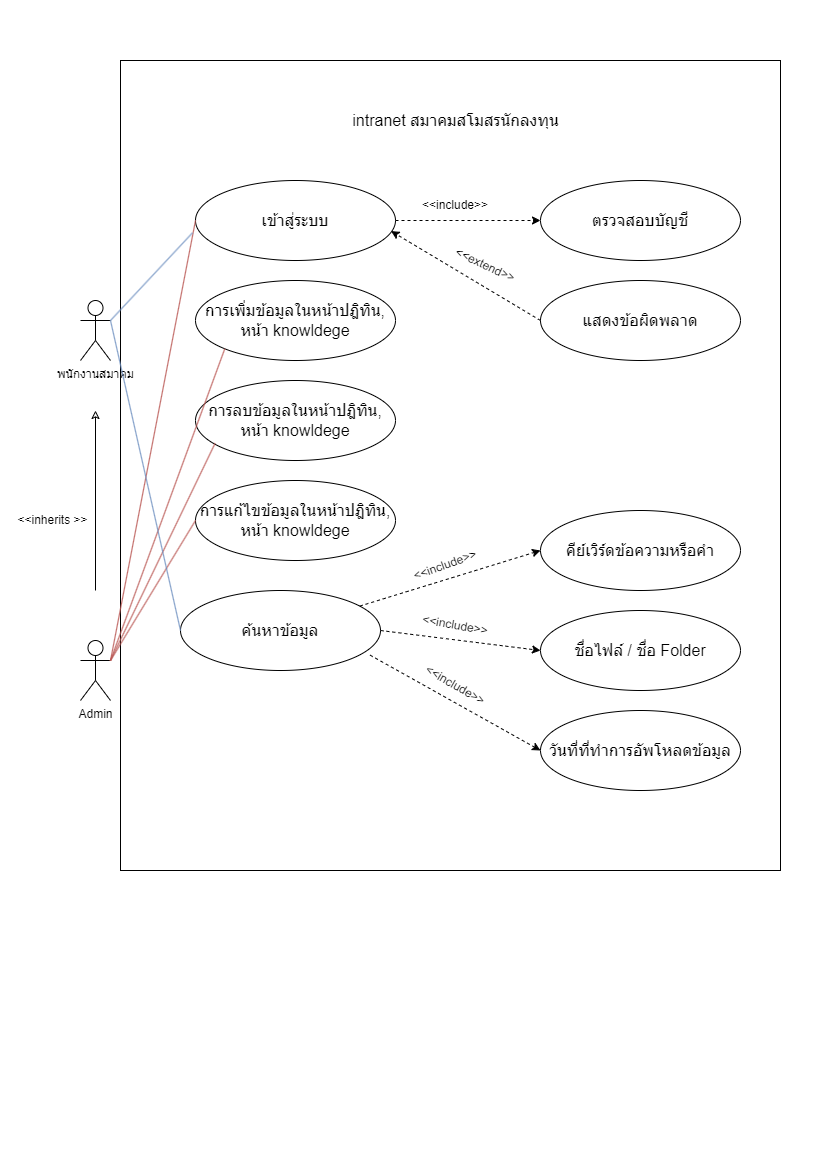

The diagram above was exported from draw.io. Its source (the exported page's mxGraphModel, read from the mxfile embedded in the PNG):
<mxGraphModel dx="1134" dy="590" grid="1" gridSize="10" guides="1" tooltips="1" connect="1" arrows="1" fold="1" page="1" pageScale="1" pageWidth="827" pageHeight="1169" math="0" shadow="0">
  <root>
    <mxCell id="0" />
    <mxCell id="1" parent="0" />
    <mxCell id="gmeVqfIJ216KhAaPOIbX-7" value="" style="rounded=0;whiteSpace=wrap;html=1;" parent="1" vertex="1">
      <mxGeometry x="120" y="60" width="660" height="810" as="geometry" />
    </mxCell>
    <mxCell id="r_l5wTGNBn1ROQNaOTaL-3" value="Admin" style="shape=umlActor;verticalLabelPosition=bottom;verticalAlign=top;html=1;outlineConnect=0;" parent="1" vertex="1">
      <mxGeometry x="80" y="640" width="30" height="60" as="geometry" />
    </mxCell>
    <mxCell id="r_l5wTGNBn1ROQNaOTaL-4" value="&lt;font style=&quot;font-size: 16px;&quot;&gt;intranet สมาคมสโมสรนักลงทุน&lt;/font&gt;" style="text;html=1;strokeColor=none;fillColor=none;align=center;verticalAlign=middle;whiteSpace=wrap;rounded=0;" parent="1" vertex="1">
      <mxGeometry x="327.5" y="100" width="255" height="40" as="geometry" />
    </mxCell>
    <mxCell id="vzsZVz4VwBM0fZiXpmzn-2" value="การเพิ่มข้อมูลในหน้าปฎิทิน, หน้า knowldege" style="ellipse;whiteSpace=wrap;html=1;fontSize=16;" parent="1" vertex="1">
      <mxGeometry x="195" y="280" width="200" height="80" as="geometry" />
    </mxCell>
    <mxCell id="vzsZVz4VwBM0fZiXpmzn-3" value="เข้าสู่ระบบ" style="ellipse;whiteSpace=wrap;html=1;fontSize=16;" parent="1" vertex="1">
      <mxGeometry x="195" y="180" width="200" height="80" as="geometry" />
    </mxCell>
    <mxCell id="vzsZVz4VwBM0fZiXpmzn-4" value="การลบข้อมูลในหน้าปฎิทิน, หน้า knowldege" style="ellipse;whiteSpace=wrap;html=1;fontSize=16;" parent="1" vertex="1">
      <mxGeometry x="195" y="380" width="200" height="80" as="geometry" />
    </mxCell>
    <mxCell id="vzsZVz4VwBM0fZiXpmzn-5" value="การแก้ไขข้อมูลในหน้าปฎิทิน, หน้า knowldege" style="ellipse;whiteSpace=wrap;html=1;fontSize=16;" parent="1" vertex="1">
      <mxGeometry x="195" y="480" width="200" height="80" as="geometry" />
    </mxCell>
    <mxCell id="vzsZVz4VwBM0fZiXpmzn-6" value="ค้นหาข้อมูล" style="ellipse;whiteSpace=wrap;html=1;fontSize=16;" parent="1" vertex="1">
      <mxGeometry x="180" y="590" width="200" height="80" as="geometry" />
    </mxCell>
    <mxCell id="vzsZVz4VwBM0fZiXpmzn-7" value="คีย์เวิร์ดข้อความหรือคำ" style="ellipse;whiteSpace=wrap;html=1;fontSize=16;" parent="1" vertex="1">
      <mxGeometry x="540" y="510" width="200" height="80" as="geometry" />
    </mxCell>
    <mxCell id="vzsZVz4VwBM0fZiXpmzn-9" value="ชื่อไฟล์ / ชื่อ Folder" style="ellipse;whiteSpace=wrap;html=1;fontSize=16;" parent="1" vertex="1">
      <mxGeometry x="540" y="610" width="200" height="80" as="geometry" />
    </mxCell>
    <mxCell id="vzsZVz4VwBM0fZiXpmzn-10" value="วันที่ที่ทำการอัพโหลดข้อมูล" style="ellipse;whiteSpace=wrap;html=1;fontSize=16;" parent="1" vertex="1">
      <mxGeometry x="540" y="710" width="200" height="80" as="geometry" />
    </mxCell>
    <mxCell id="vzsZVz4VwBM0fZiXpmzn-11" value="ตรวจสอบบัญชี" style="ellipse;whiteSpace=wrap;html=1;fontSize=16;" parent="1" vertex="1">
      <mxGeometry x="540" y="180" width="200" height="80" as="geometry" />
    </mxCell>
    <mxCell id="vzsZVz4VwBM0fZiXpmzn-12" value="แสดงข้อผิดพลาด" style="ellipse;whiteSpace=wrap;html=1;fontSize=16;" parent="1" vertex="1">
      <mxGeometry x="540" y="280" width="200" height="80" as="geometry" />
    </mxCell>
    <mxCell id="klA7kwNIHbWKVMdk9SxA-1" value="" style="endArrow=none;html=1;rounded=0;entryX=0;entryY=0.5;entryDx=0;entryDy=0;fillColor=#f8cecc;strokeColor=#b85450;exitX=1;exitY=0.3333333333333333;exitDx=0;exitDy=0;exitPerimeter=0;" parent="1" source="r_l5wTGNBn1ROQNaOTaL-3" target="vzsZVz4VwBM0fZiXpmzn-3" edge="1">
      <mxGeometry width="50" height="50" relative="1" as="geometry">
        <mxPoint x="110" y="660" as="sourcePoint" />
        <mxPoint x="490" y="220" as="targetPoint" />
      </mxGeometry>
    </mxCell>
    <mxCell id="klA7kwNIHbWKVMdk9SxA-2" value="" style="endArrow=none;html=1;rounded=0;entryX=0;entryY=1;entryDx=0;entryDy=0;fillColor=#f8cecc;strokeColor=#b85450;" parent="1" target="vzsZVz4VwBM0fZiXpmzn-2" edge="1">
      <mxGeometry width="50" height="50" relative="1" as="geometry">
        <mxPoint x="110" y="660" as="sourcePoint" />
        <mxPoint x="200" y="320" as="targetPoint" />
      </mxGeometry>
    </mxCell>
    <mxCell id="klA7kwNIHbWKVMdk9SxA-3" value="" style="endArrow=none;html=1;rounded=0;entryX=0.098;entryY=0.785;entryDx=0;entryDy=0;entryPerimeter=0;fillColor=#f8cecc;strokeColor=#b85450;" parent="1" target="vzsZVz4VwBM0fZiXpmzn-4" edge="1">
      <mxGeometry width="50" height="50" relative="1" as="geometry">
        <mxPoint x="110" y="660" as="sourcePoint" />
        <mxPoint x="490" y="220" as="targetPoint" />
      </mxGeometry>
    </mxCell>
    <mxCell id="klA7kwNIHbWKVMdk9SxA-4" value="" style="endArrow=none;html=1;rounded=0;entryX=0;entryY=0.5;entryDx=0;entryDy=0;fillColor=#f8cecc;strokeColor=#b85450;" parent="1" target="vzsZVz4VwBM0fZiXpmzn-5" edge="1">
      <mxGeometry width="50" height="50" relative="1" as="geometry">
        <mxPoint x="110" y="660" as="sourcePoint" />
        <mxPoint x="490" y="320" as="targetPoint" />
      </mxGeometry>
    </mxCell>
    <mxCell id="klA7kwNIHbWKVMdk9SxA-8" value="" style="endArrow=classic;html=1;rounded=0;entryX=0;entryY=0.5;entryDx=0;entryDy=0;exitX=1;exitY=0.5;exitDx=0;exitDy=0;dashed=1;" parent="1" source="vzsZVz4VwBM0fZiXpmzn-3" target="vzsZVz4VwBM0fZiXpmzn-11" edge="1">
      <mxGeometry width="50" height="50" relative="1" as="geometry">
        <mxPoint x="440" y="370" as="sourcePoint" />
        <mxPoint x="490" y="320" as="targetPoint" />
      </mxGeometry>
    </mxCell>
    <mxCell id="klA7kwNIHbWKVMdk9SxA-9" value="" style="endArrow=classic;html=1;rounded=0;exitX=0;exitY=0.5;exitDx=0;exitDy=0;dashed=1;entryX=0.978;entryY=0.633;entryDx=0;entryDy=0;entryPerimeter=0;fontStyle=1" parent="1" source="vzsZVz4VwBM0fZiXpmzn-12" target="vzsZVz4VwBM0fZiXpmzn-3" edge="1">
      <mxGeometry width="50" height="50" relative="1" as="geometry">
        <mxPoint x="405" y="230" as="sourcePoint" />
        <mxPoint x="550" y="230" as="targetPoint" />
      </mxGeometry>
    </mxCell>
    <mxCell id="klA7kwNIHbWKVMdk9SxA-10" value="&amp;lt;&amp;lt;include&amp;gt;&amp;gt;" style="text;html=1;strokeColor=none;fillColor=none;align=center;verticalAlign=middle;whiteSpace=wrap;rounded=0;" parent="1" vertex="1">
      <mxGeometry x="425" y="190" width="60" height="30" as="geometry" />
    </mxCell>
    <mxCell id="klA7kwNIHbWKVMdk9SxA-11" value="&amp;lt;&amp;lt;extend&amp;gt;&amp;gt;" style="text;html=1;strokeColor=none;fillColor=none;align=center;verticalAlign=middle;whiteSpace=wrap;rounded=0;rotation=25;" parent="1" vertex="1">
      <mxGeometry x="455" y="250" width="60" height="30" as="geometry" />
    </mxCell>
    <mxCell id="klA7kwNIHbWKVMdk9SxA-16" value="&amp;lt;&amp;lt;inherits &amp;gt;&amp;gt;" style="text;html=1;strokeColor=none;fillColor=none;align=center;verticalAlign=middle;whiteSpace=wrap;rounded=0;rotation=0;" parent="1" vertex="1">
      <mxGeometry x="10" y="505" width="85" height="30" as="geometry" />
    </mxCell>
    <mxCell id="klA7kwNIHbWKVMdk9SxA-22" value="พนักงานสมาคม" style="shape=umlActor;verticalLabelPosition=bottom;verticalAlign=top;html=1;outlineConnect=0;" parent="1" vertex="1">
      <mxGeometry x="80" y="300" width="30" height="60" as="geometry" />
    </mxCell>
    <mxCell id="klA7kwNIHbWKVMdk9SxA-25" value="" style="endArrow=none;html=1;rounded=0;exitX=1;exitY=0.3333333333333333;exitDx=0;exitDy=0;exitPerimeter=0;entryX=0;entryY=0.5;entryDx=0;entryDy=0;fillColor=#dae8fc;strokeColor=#6c8ebf;" parent="1" source="klA7kwNIHbWKVMdk9SxA-22" target="vzsZVz4VwBM0fZiXpmzn-6" edge="1">
      <mxGeometry width="50" height="50" relative="1" as="geometry">
        <mxPoint x="380" y="640" as="sourcePoint" />
        <mxPoint x="430" y="590" as="targetPoint" />
      </mxGeometry>
    </mxCell>
    <mxCell id="klA7kwNIHbWKVMdk9SxA-26" value="" style="endArrow=none;html=1;rounded=0;exitX=1;exitY=0.3333333333333333;exitDx=0;exitDy=0;exitPerimeter=0;entryX=-0.015;entryY=0.654;entryDx=0;entryDy=0;entryPerimeter=0;fillColor=#dae8fc;strokeColor=#6c8ebf;" parent="1" source="klA7kwNIHbWKVMdk9SxA-22" target="vzsZVz4VwBM0fZiXpmzn-3" edge="1">
      <mxGeometry width="50" height="50" relative="1" as="geometry">
        <mxPoint x="380" y="640" as="sourcePoint" />
        <mxPoint x="430" y="590" as="targetPoint" />
      </mxGeometry>
    </mxCell>
    <mxCell id="klA7kwNIHbWKVMdk9SxA-30" value="" style="endArrow=classic;html=1;rounded=0;endFill=0;" parent="1" edge="1">
      <mxGeometry width="50" height="50" relative="1" as="geometry">
        <mxPoint x="95" y="590" as="sourcePoint" />
        <mxPoint x="95" y="410" as="targetPoint" />
      </mxGeometry>
    </mxCell>
    <mxCell id="gmeVqfIJ216KhAaPOIbX-1" value="" style="endArrow=classic;html=1;rounded=0;entryX=0;entryY=0.5;entryDx=0;entryDy=0;dashed=1;" parent="1" source="vzsZVz4VwBM0fZiXpmzn-6" target="vzsZVz4VwBM0fZiXpmzn-7" edge="1">
      <mxGeometry width="50" height="50" relative="1" as="geometry">
        <mxPoint x="420" y="600" as="sourcePoint" />
        <mxPoint x="565" y="600" as="targetPoint" />
      </mxGeometry>
    </mxCell>
    <mxCell id="gmeVqfIJ216KhAaPOIbX-2" value="" style="endArrow=classic;html=1;rounded=0;exitX=1;exitY=0.5;exitDx=0;exitDy=0;dashed=1;" parent="1" source="vzsZVz4VwBM0fZiXpmzn-6" edge="1">
      <mxGeometry width="50" height="50" relative="1" as="geometry">
        <mxPoint x="410" y="649.5" as="sourcePoint" />
        <mxPoint x="540" y="650" as="targetPoint" />
      </mxGeometry>
    </mxCell>
    <mxCell id="gmeVqfIJ216KhAaPOIbX-3" value="" style="endArrow=classic;html=1;rounded=0;entryX=0;entryY=0.5;entryDx=0;entryDy=0;exitX=0.948;exitY=0.808;exitDx=0;exitDy=0;dashed=1;exitPerimeter=0;" parent="1" source="vzsZVz4VwBM0fZiXpmzn-6" target="vzsZVz4VwBM0fZiXpmzn-10" edge="1">
      <mxGeometry width="50" height="50" relative="1" as="geometry">
        <mxPoint x="382.5" y="680" as="sourcePoint" />
        <mxPoint x="527.5" y="680" as="targetPoint" />
      </mxGeometry>
    </mxCell>
    <mxCell id="gmeVqfIJ216KhAaPOIbX-4" value="&amp;lt;&amp;lt;include&amp;gt;&amp;gt;" style="text;html=1;strokeColor=none;fillColor=none;align=center;verticalAlign=middle;whiteSpace=wrap;rounded=0;rotation=-20;" parent="1" vertex="1">
      <mxGeometry x="415" y="550" width="60" height="30" as="geometry" />
    </mxCell>
    <mxCell id="gmeVqfIJ216KhAaPOIbX-5" value="&amp;lt;&amp;lt;include&amp;gt;&amp;gt;" style="text;html=1;strokeColor=none;fillColor=none;align=center;verticalAlign=middle;whiteSpace=wrap;rounded=0;rotation=10;" parent="1" vertex="1">
      <mxGeometry x="425" y="610" width="60" height="30" as="geometry" />
    </mxCell>
    <mxCell id="gmeVqfIJ216KhAaPOIbX-6" value="&amp;lt;&amp;lt;include&amp;gt;&amp;gt;" style="text;html=1;strokeColor=none;fillColor=none;align=center;verticalAlign=middle;whiteSpace=wrap;rounded=0;rotation=30;" parent="1" vertex="1">
      <mxGeometry x="425" y="670" width="60" height="30" as="geometry" />
    </mxCell>
    <mxCell id="gmeVqfIJ216KhAaPOIbX-8" style="edgeStyle=orthogonalEdgeStyle;rounded=0;orthogonalLoop=1;jettySize=auto;html=1;exitX=0.5;exitY=1;exitDx=0;exitDy=0;" parent="1" source="r_l5wTGNBn1ROQNaOTaL-4" target="r_l5wTGNBn1ROQNaOTaL-4" edge="1">
      <mxGeometry relative="1" as="geometry" />
    </mxCell>
  </root>
</mxGraphModel>